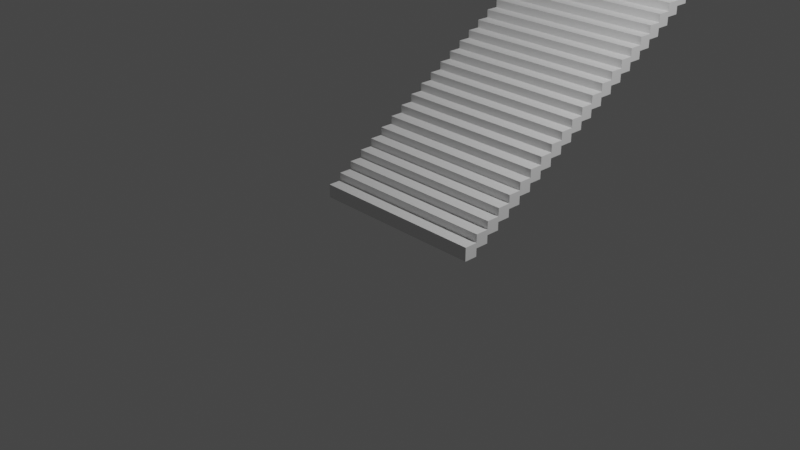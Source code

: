 # Source: Stairs.blend  (saved by Blender 2.93.21; exported with 4.5.12 LTS)
import bpy
from mathutils import Matrix  # noqa: F401  (used for matrix-valued properties, if any)

bpy.ops.wm.read_factory_settings(use_empty=True)
scene = bpy.context.scene
scene.name = 'Scene'

# ---- collections
col_collection = bpy.data.collections.new('Collection'); scene.collection.children.link(col_collection)

# ---- materials (node trees are filled in below, after node groups)
mat_material = bpy.data.materials.new('Material')
mat_material.alpha_threshold = 0.0
mat_material.use_transparent_shadow = False
mat_material.line_color = (0.0, 0.0, 0.0, 1.0)

# ---- material node trees
mat_material.use_nodes = True; mat_material.node_tree.nodes.clear()
_N = mat_material.node_tree.nodes; _L = mat_material.node_tree.links
n0 = _N.new('ShaderNodeOutputMaterial'); n0.name = 'Material Output'; n0.location = (300, 300)
n1 = _N.new('ShaderNodeBsdfPrincipled'); n1.name = 'Principled BSDF'; n1.location = (10, 300)
n1.distribution = 'GGX'
n1.subsurface_method = 'BURLEY'
n1.inputs[2].default_value = 0.4
n1.inputs[3].default_value = 1.45
n1.inputs[27].default_value = (0.0, 0.0, 0.0, 1.0)
n1.inputs[28].default_value = 1.0
_L.new(n1.outputs[0], n0.inputs[0])
n0.is_active_output = True

# ---- world
world_world = bpy.data.worlds.new('World'); scene.world = world_world
world_world.use_nodes = True; world_world.node_tree.nodes.clear()
_N = world_world.node_tree.nodes; _L = world_world.node_tree.links
n0 = _N.new('ShaderNodeOutputWorld'); n0.name = 'World Output'; n0.location = (300, 300)
n1 = _N.new('ShaderNodeBackground'); n1.name = 'Background'; n1.location = (10, 300)
n1.inputs[0].default_value = (0.05088, 0.05088, 0.05088, 1.0)
_L.new(n1.outputs[0], n0.inputs[0])
n0.is_active_output = True
world_world.color = (0.05088, 0.05088, 0.05088)
world_world.use_sun_shadow = False
world_world.sun_shadow_jitter_overblur = 0.0

# ---- cameras
cam_camera = bpy.data.cameras.new('Camera')
cam_camera.clip_end = 100.0
cam_camera.ortho_scale = 7.314

# ---- lights
light_light = bpy.data.lights.new('Light', 'POINT')
light_light.transmission_factor = 0.0
light_light.energy = 1000.0
light_light.shadow_soft_size = 0.1
light_light.shadow_maximum_resolution = 0.006
light_light.use_absolute_resolution = True

# ---- meshes
me_cube = bpy.data.meshes.new('Cube')
me_cube.from_pydata([(1.0, 0.075, 0.075), (1.0, 0.075, -0.075), (1.0, -0.075, 0.075), (1.0, -0.075, -0.075), (-1.0, 0.075, 0.075), (-1.0, 0.075, -0.075), (-1.0, -0.075, 0.075), (-1.0, -0.075, -0.075)], [], [(0, 4, 6, 2), (3, 2, 6, 7), (7, 6, 4, 5), (5, 1, 3, 7), (1, 0, 2, 3), (5, 4, 0, 1)])
_uv = me_cube.uv_layers.new(name='UVMap')
_uv.uv.foreach_set('vector', [0.625, 0.5, 0.875, 0.5, 0.875, 0.75, 0.625, 0.75, 0.375, 0.75, 0.625, 0.75, 0.625, 1.0, 0.375, 1.0, 0.375, 0.0, 0.625, 0.0, 0.625, 0.25, 0.375, 0.25, 0.125, 0.5, 0.375, 0.5, 0.375, 0.75, 0.125, 0.75, 0.375, 0.5, 0.625, 0.5, 0.625, 0.75, 0.375, 0.75, 0.375, 0.25, 0.625, 0.25, 0.625, 0.5, 0.375, 0.5])
me_cube.materials.append(mat_material)
me_cube.use_remesh_preserve_volume = False
me_cube.use_remesh_preserve_attributes = False
me_cube.use_mirror_vertex_groups = False
me_cube.update()
me_cube_001 = bpy.data.meshes.new('Cube.001')
me_cube_001.from_pydata([(-1.0, -1.0, -0.25), (-1.0, -1.0, 0.25), (-1.0, 1.0, -0.25), (-1.0, 1.0, 0.25), (1.0, -1.0, -0.25), (1.0, -1.0, 0.25), (1.0, 1.0, -0.25), (1.0, 1.0, 0.25)], [], [(0, 1, 3, 2), (2, 3, 7, 6), (6, 7, 5, 4), (4, 5, 1, 0), (2, 6, 4, 0), (7, 3, 1, 5)])
_uv = me_cube_001.uv_layers.new(name='UVMap')
_uv.uv.foreach_set('vector', [0.375, 0.0, 0.625, 0.0, 0.625, 0.25, 0.375, 0.25, 0.375, 0.25, 0.625, 0.25, 0.625, 0.5, 0.375, 0.5, 0.375, 0.5, 0.625, 0.5, 0.625, 0.75, 0.375, 0.75, 0.375, 0.75, 0.625, 0.75, 0.625, 1.0, 0.375, 1.0, 0.125, 0.5, 0.375, 0.5, 0.375, 0.75, 0.125, 0.75, 0.625, 0.5, 0.875, 0.5, 0.875, 0.75, 0.625, 0.75])
me_cube_001.use_remesh_fix_poles = True
me_cube_001.use_remesh_preserve_attributes = False
me_cube_001.update()

# ---- objects
ob_cube = bpy.data.objects.new('Cube', me_cube)
ob_light = bpy.data.objects.new('Light', light_light)
ob_camera = bpy.data.objects.new('Camera', cam_camera)
ob_cube_001 = bpy.data.objects.new('Cube.001', me_cube_001)

# ---- transforms, parenting, visibility, modifiers, constraints
ob_cube.location = (0.0, 0.0, 0.0)
ob_cube.lock_rotations_4d = False
ob_cube.empty_display_type = 'ARROWS'
ob_cube.lineart.crease_threshold = 0.0
_m = ob_cube.modifiers.new('Array', 'ARRAY')
_m.count = 60
_m.relative_offset_displace = (0.0, 1.0, 0.6)
_m.use_merge_vertices = True
ob_light.location = (4.076, 1.005, 5.904)
ob_light.rotation_euler = (0.6503, 0.05522, 1.866)
ob_light.lock_rotations_4d = False
ob_light.empty_display_type = 'ARROWS'
ob_light.color = (0.0, 0.0, 0.0, 0.0)
ob_light.lineart.crease_threshold = 0.0
ob_camera.location = (7.359, -6.926, 4.958)
ob_camera.rotation_euler = (1.109, 0.0, 0.8149)
ob_camera.lock_rotations_4d = False
ob_camera.empty_display_type = 'ARROWS'
ob_camera.color = (0.0, 0.0, 0.0, 0.0)
ob_camera.display_type = 'WIRE'
ob_camera.lineart.crease_threshold = 0.0
ob_cube_001.location = (1.232e-16, 9.925, 5.381)
ob_cube_001.scale = (1.0, 1.0, 0.3)

# ---- collection membership
col_collection.objects.link(ob_cube)
col_collection.objects.link(ob_light)
col_collection.objects.link(ob_camera)
col_collection.objects.link(ob_cube_001)

# ---- scene / render settings (as saved in the file)
scene.camera = ob_camera
scene.frame_start = 1; scene.frame_end = 250; scene.frame_set(1)
scene.render.engine = 'BLENDER_EEVEE_NEXT'
scene.cycles.use_denoising = False
scene.cycles.samples = 128
scene.cycles.sampling_pattern = 'TABULATED_SOBOL'
scene.cycles.use_adaptive_sampling = False
scene.cycles.use_light_tree = False
scene.view_settings.view_transform = 'Filmic'
bpy.context.view_layer.update()
